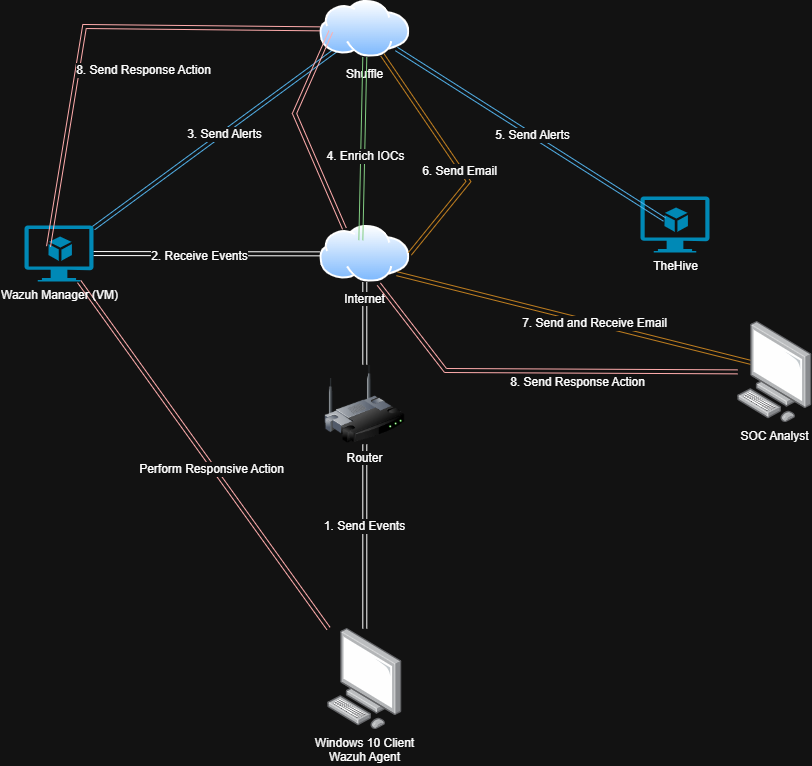

The diagram above was exported from draw.io. Its source (the exported page's mxGraphModel, read from the mxfile embedded in the PNG):
<mxGraphModel dx="2162" dy="1392" grid="0" gridSize="10" guides="1" tooltips="1" connect="1" arrows="1" fold="1" page="0" pageScale="1" pageWidth="850" pageHeight="1100" math="0" shadow="0">
  <root>
    <mxCell id="0" />
    <mxCell id="1" parent="0" />
    <mxCell id="gLckhrxcIlpQy3eqns-o-8" style="edgeStyle=none;curved=1;rounded=0;orthogonalLoop=1;jettySize=auto;html=1;fontSize=12;startArrow=classicThin;startFill=1;shape=link;" edge="1" parent="1" source="gLckhrxcIlpQy3eqns-o-1" target="gLckhrxcIlpQy3eqns-o-2">
      <mxGeometry relative="1" as="geometry" />
    </mxCell>
    <mxCell id="gLckhrxcIlpQy3eqns-o-11" value="1. Send Events" style="edgeLabel;html=1;align=center;verticalAlign=middle;resizable=0;points=[];fontSize=12;" vertex="1" connectable="0" parent="gLckhrxcIlpQy3eqns-o-8">
      <mxGeometry x="0.1047" y="1" relative="1" as="geometry">
        <mxPoint as="offset" />
      </mxGeometry>
    </mxCell>
    <mxCell id="gLckhrxcIlpQy3eqns-o-1" value="Windows 10 Client&lt;div&gt;Wazuh Agent&lt;/div&gt;" style="image;points=[];aspect=fixed;html=1;align=center;shadow=0;dashed=0;image=img/lib/allied_telesis/computer_and_terminals/Personal_Computer.svg;" vertex="1" parent="1">
      <mxGeometry x="199" y="378" width="74.6" height="101.1" as="geometry" />
    </mxCell>
    <mxCell id="gLckhrxcIlpQy3eqns-o-12" style="edgeStyle=none;curved=1;rounded=0;orthogonalLoop=1;jettySize=auto;html=1;fontSize=12;shape=link;" edge="1" parent="1" source="gLckhrxcIlpQy3eqns-o-2" target="gLckhrxcIlpQy3eqns-o-3">
      <mxGeometry relative="1" as="geometry" />
    </mxCell>
    <mxCell id="gLckhrxcIlpQy3eqns-o-2" value="Router" style="image;html=1;image=img/lib/clip_art/networking/Wireless_Router_128x128.png" vertex="1" parent="1">
      <mxGeometry x="196.3" y="114" width="80" height="80" as="geometry" />
    </mxCell>
    <mxCell id="gLckhrxcIlpQy3eqns-o-13" style="edgeStyle=none;curved=1;rounded=0;orthogonalLoop=1;jettySize=auto;html=1;fontSize=12;shape=link;" edge="1" parent="1" source="gLckhrxcIlpQy3eqns-o-3" target="gLckhrxcIlpQy3eqns-o-4">
      <mxGeometry relative="1" as="geometry" />
    </mxCell>
    <mxCell id="gLckhrxcIlpQy3eqns-o-14" value="2. Receive Events" style="edgeLabel;html=1;align=center;verticalAlign=middle;resizable=0;points=[];fontSize=12;" vertex="1" connectable="0" parent="gLckhrxcIlpQy3eqns-o-13">
      <mxGeometry x="0.0719" y="2" relative="1" as="geometry">
        <mxPoint as="offset" />
      </mxGeometry>
    </mxCell>
    <mxCell id="gLckhrxcIlpQy3eqns-o-24" style="edgeStyle=none;curved=1;rounded=0;orthogonalLoop=1;jettySize=auto;html=1;exitX=1;exitY=1;exitDx=0;exitDy=0;fontSize=12;fillColor=#f0a30a;strokeColor=#BD7000;shape=link;entryX=0.399;entryY=0.445;entryDx=0;entryDy=0;entryPerimeter=0;" edge="1" parent="1" source="gLckhrxcIlpQy3eqns-o-3" target="gLckhrxcIlpQy3eqns-o-7">
      <mxGeometry relative="1" as="geometry" />
    </mxCell>
    <mxCell id="gLckhrxcIlpQy3eqns-o-25" value="7. Send and Receive Email" style="edgeLabel;html=1;align=center;verticalAlign=middle;resizable=0;points=[];fontSize=12;" vertex="1" connectable="0" parent="gLckhrxcIlpQy3eqns-o-24">
      <mxGeometry x="0.0635" relative="1" as="geometry">
        <mxPoint as="offset" />
      </mxGeometry>
    </mxCell>
    <mxCell id="gLckhrxcIlpQy3eqns-o-3" value="Internet" style="image;aspect=fixed;perimeter=ellipsePerimeter;html=1;align=center;shadow=0;dashed=0;spacingTop=3;image=img/lib/active_directory/internet_cloud.svg;" vertex="1" parent="1">
      <mxGeometry x="191.29999999999998" y="-25" width="90" height="56.7" as="geometry" />
    </mxCell>
    <mxCell id="gLckhrxcIlpQy3eqns-o-15" style="edgeStyle=none;curved=1;rounded=0;orthogonalLoop=1;jettySize=auto;html=1;fontSize=12;shape=link;fillColor=#1ba1e2;strokeColor=#006EAF;" edge="1" parent="1" source="gLckhrxcIlpQy3eqns-o-4" target="gLckhrxcIlpQy3eqns-o-6">
      <mxGeometry relative="1" as="geometry" />
    </mxCell>
    <mxCell id="gLckhrxcIlpQy3eqns-o-16" value="3. Send Alerts" style="edgeLabel;html=1;align=center;verticalAlign=middle;resizable=0;points=[];fontSize=12;" vertex="1" connectable="0" parent="gLckhrxcIlpQy3eqns-o-15">
      <mxGeometry x="0.0739" y="-1" relative="1" as="geometry">
        <mxPoint as="offset" />
      </mxGeometry>
    </mxCell>
    <mxCell id="gLckhrxcIlpQy3eqns-o-36" style="edgeStyle=none;curved=1;rounded=0;orthogonalLoop=1;jettySize=auto;html=1;fontSize=12;fillColor=#e51400;strokeColor=#B20000;shape=link;" edge="1" parent="1" source="gLckhrxcIlpQy3eqns-o-4" target="gLckhrxcIlpQy3eqns-o-1">
      <mxGeometry relative="1" as="geometry" />
    </mxCell>
    <mxCell id="gLckhrxcIlpQy3eqns-o-37" value="Perform Responsive Action" style="edgeLabel;html=1;align=center;verticalAlign=middle;resizable=0;points=[];fontSize=12;" vertex="1" connectable="0" parent="gLckhrxcIlpQy3eqns-o-36">
      <mxGeometry x="0.0724" y="-2" relative="1" as="geometry">
        <mxPoint as="offset" />
      </mxGeometry>
    </mxCell>
    <mxCell id="gLckhrxcIlpQy3eqns-o-4" value="Wazuh Manager (VM)" style="verticalLabelPosition=bottom;html=1;verticalAlign=top;align=center;strokeColor=none;fillColor=#00BEF2;shape=mxgraph.azure.virtual_machine_feature;pointerEvents=1;" vertex="1" parent="1">
      <mxGeometry x="-104" y="-25" width="69" height="56" as="geometry" />
    </mxCell>
    <mxCell id="gLckhrxcIlpQy3eqns-o-5" value="TheHive" style="verticalLabelPosition=bottom;html=1;verticalAlign=top;align=center;strokeColor=none;fillColor=#00BEF2;shape=mxgraph.azure.virtual_machine_feature;pointerEvents=1;" vertex="1" parent="1">
      <mxGeometry x="512" y="-54" width="69" height="56" as="geometry" />
    </mxCell>
    <mxCell id="gLckhrxcIlpQy3eqns-o-22" style="rounded=0;orthogonalLoop=1;jettySize=auto;html=1;entryX=1;entryY=0.5;entryDx=0;entryDy=0;fontSize=12;shape=link;fillColor=#f0a30a;strokeColor=#BD7000;" edge="1" parent="1" source="gLckhrxcIlpQy3eqns-o-6" target="gLckhrxcIlpQy3eqns-o-3">
      <mxGeometry relative="1" as="geometry">
        <Array as="points">
          <mxPoint x="340" y="-69" />
        </Array>
      </mxGeometry>
    </mxCell>
    <mxCell id="gLckhrxcIlpQy3eqns-o-23" value="6. Send Email" style="edgeLabel;html=1;align=center;verticalAlign=middle;resizable=0;points=[];fontSize=12;" vertex="1" connectable="0" parent="gLckhrxcIlpQy3eqns-o-22">
      <mxGeometry x="0.1324" y="-2" relative="1" as="geometry">
        <mxPoint as="offset" />
      </mxGeometry>
    </mxCell>
    <mxCell id="gLckhrxcIlpQy3eqns-o-6" value="Shuffle" style="image;aspect=fixed;perimeter=ellipsePerimeter;html=1;align=center;shadow=0;dashed=0;spacingTop=3;image=img/lib/active_directory/internet_cloud.svg;" vertex="1" parent="1">
      <mxGeometry x="191.3" y="-250" width="90" height="56.7" as="geometry" />
    </mxCell>
    <mxCell id="gLckhrxcIlpQy3eqns-o-7" value="SOC Analyst" style="image;points=[];aspect=fixed;html=1;align=center;shadow=0;dashed=0;image=img/lib/allied_telesis/computer_and_terminals/Personal_Computer.svg;" vertex="1" parent="1">
      <mxGeometry x="609" y="71" width="74.6" height="101.1" as="geometry" />
    </mxCell>
    <mxCell id="gLckhrxcIlpQy3eqns-o-17" style="edgeStyle=none;curved=1;rounded=0;orthogonalLoop=1;jettySize=auto;html=1;exitX=0.5;exitY=1;exitDx=0;exitDy=0;entryX=0.456;entryY=0.259;entryDx=0;entryDy=0;entryPerimeter=0;fontSize=12;shape=link;fillColor=#008a00;strokeColor=#005700;" edge="1" parent="1" source="gLckhrxcIlpQy3eqns-o-6" target="gLckhrxcIlpQy3eqns-o-3">
      <mxGeometry relative="1" as="geometry" />
    </mxCell>
    <mxCell id="gLckhrxcIlpQy3eqns-o-18" value="4. Enrich IOCs" style="edgeLabel;html=1;align=center;verticalAlign=middle;resizable=0;points=[];fontSize=12;" vertex="1" connectable="0" parent="gLckhrxcIlpQy3eqns-o-17">
      <mxGeometry x="0.0756" y="2" relative="1" as="geometry">
        <mxPoint as="offset" />
      </mxGeometry>
    </mxCell>
    <mxCell id="gLckhrxcIlpQy3eqns-o-19" style="edgeStyle=none;curved=1;rounded=0;orthogonalLoop=1;jettySize=auto;html=1;entryX=0.348;entryY=0.411;entryDx=0;entryDy=0;entryPerimeter=0;fontSize=12;shape=link;fillColor=#1ba1e2;strokeColor=#006EAF;" edge="1" parent="1" source="gLckhrxcIlpQy3eqns-o-6" target="gLckhrxcIlpQy3eqns-o-5">
      <mxGeometry relative="1" as="geometry" />
    </mxCell>
    <mxCell id="gLckhrxcIlpQy3eqns-o-21" value="5. Send Alerts" style="edgeLabel;html=1;align=center;verticalAlign=middle;resizable=0;points=[];fontSize=12;" vertex="1" connectable="0" parent="gLckhrxcIlpQy3eqns-o-19">
      <mxGeometry x="0.0119" relative="1" as="geometry">
        <mxPoint as="offset" />
      </mxGeometry>
    </mxCell>
    <mxCell id="gLckhrxcIlpQy3eqns-o-28" style="edgeStyle=none;curved=1;rounded=0;orthogonalLoop=1;jettySize=auto;html=1;entryX=0.656;entryY=1.035;entryDx=0;entryDy=0;entryPerimeter=0;fontSize=12;shape=link;fillColor=#e51400;strokeColor=#B20000;" edge="1" parent="1" source="gLckhrxcIlpQy3eqns-o-7" target="gLckhrxcIlpQy3eqns-o-3">
      <mxGeometry relative="1" as="geometry">
        <Array as="points">
          <mxPoint x="317" y="120" />
        </Array>
      </mxGeometry>
    </mxCell>
    <mxCell id="gLckhrxcIlpQy3eqns-o-32" value="&lt;span style=&quot;color: rgba(0, 0, 0, 0); font-family: monospace; font-size: 0px; text-align: start;&quot;&gt;%3CmxGraphModel%3E%3Croot%3E%3CmxCell%20id%3D%220%22%2F%3E%3CmxCell%20id%3D%221%22%20parent%3D%220%22%2F%3E%3CmxCell%20id%3D%222%22%20value%3D%228.%20Send%20Response%20Action%22%20style%3D%22edgeLabel%3Bhtml%3D1%3Balign%3Dcenter%3BverticalAlign%3Dmiddle%3Bresizable%3D0%3Bpoints%3D%5B%5D%3BfontSize%3D12%3B%22%20vertex%3D%221%22%20connectable%3D%220%22%20parent%3D%221%22%3E%3CmxGeometry%20x%3D%22449.12885875803613%22%20y%3D%2293.62162538294865%22%20as%3D%22geometry%22%2F%3E%3C%2FmxCell%3E%3C%2Froot%3E%3C%2FmxGraphModel%3E&lt;/span&gt;&lt;span style=&quot;color: rgba(0, 0, 0, 0); font-family: monospace; font-size: 0px; text-align: start;&quot;&gt;%3CmxGraphModel%3E%3Croot%3E%3CmxCell%20id%3D%220%22%2F%3E%3CmxCell%20id%3D%221%22%20parent%3D%220%22%2F%3E%3CmxCell%20id%3D%222%22%20value%3D%228.%20Send%20Response%20Action%22%20style%3D%22edgeLabel%3Bhtml%3D1%3Balign%3Dcenter%3BverticalAlign%3Dmiddle%3Bresizable%3D0%3Bpoints%3D%5B%5D%3BfontSize%3D12%3B%22%20vertex%3D%221%22%20connectable%3D%220%22%20parent%3D%221%22%3E%3CmxGeometry%20x%3D%22449.12885875803613%22%20y%3D%2293.62162538294865%22%20as%3D%22geometry%22%2F%3E%3C%2FmxCell%3E%3C%2Froot%3E%3C%2FmxGraphModel%3E&lt;/span&gt;&lt;span style=&quot;color: rgba(0, 0, 0, 0); font-family: monospace; font-size: 0px; text-align: start;&quot;&gt;%3CmxGraphModel%3E%3Croot%3E%3CmxCell%20id%3D%220%22%2F%3E%3CmxCell%20id%3D%221%22%20parent%3D%220%22%2F%3E%3CmxCell%20id%3D%222%22%20value%3D%228.%20Send%20Response%20Action%22%20style%3D%22edgeLabel%3Bhtml%3D1%3Balign%3Dcenter%3BverticalAlign%3Dmiddle%3Bresizable%3D0%3Bpoints%3D%5B%5D%3BfontSize%3D12%3B%22%20vertex%3D%221%22%20connectable%3D%220%22%20parent%3D%221%22%3E%3CmxGeometry%20x%3D%22449.12885875803613%22%20y%3D%2293.62162538294865%22%20as%3D%22geometry%22%2F%3E%3C%2FmxCell%3E%3C%2Froot%3E%3C%2FmxGraphModel%3&lt;/span&gt;" style="edgeLabel;html=1;align=center;verticalAlign=middle;resizable=0;points=[];fontSize=12;" vertex="1" connectable="0" parent="gLckhrxcIlpQy3eqns-o-28">
      <mxGeometry x="-0.1871" y="-3" relative="1" as="geometry">
        <mxPoint as="offset" />
      </mxGeometry>
    </mxCell>
    <mxCell id="gLckhrxcIlpQy3eqns-o-31" style="edgeStyle=none;curved=1;rounded=0;orthogonalLoop=1;jettySize=auto;html=1;exitX=0.25;exitY=0;exitDx=0;exitDy=0;entryX=0.122;entryY=0.547;entryDx=0;entryDy=0;entryPerimeter=0;fontSize=12;shape=link;fillColor=#e51400;strokeColor=#B20000;" edge="1" parent="1" source="gLckhrxcIlpQy3eqns-o-3" target="gLckhrxcIlpQy3eqns-o-6">
      <mxGeometry relative="1" as="geometry">
        <Array as="points">
          <mxPoint x="166" y="-137" />
        </Array>
      </mxGeometry>
    </mxCell>
    <mxCell id="gLckhrxcIlpQy3eqns-o-33" value="8. Send Response Action" style="edgeLabel;html=1;align=center;verticalAlign=middle;resizable=0;points=[];fontSize=12;" vertex="1" connectable="0" parent="1">
      <mxGeometry x="447.99885875803614" y="131.00162538294865" as="geometry" />
    </mxCell>
    <mxCell id="gLckhrxcIlpQy3eqns-o-34" style="edgeStyle=none;curved=1;rounded=0;orthogonalLoop=1;jettySize=auto;html=1;exitX=0;exitY=0.5;exitDx=0;exitDy=0;entryX=0.348;entryY=0.375;entryDx=0;entryDy=0;entryPerimeter=0;fontSize=12;fillColor=#e51400;strokeColor=#B20000;shape=link;" edge="1" parent="1" source="gLckhrxcIlpQy3eqns-o-6" target="gLckhrxcIlpQy3eqns-o-4">
      <mxGeometry relative="1" as="geometry">
        <Array as="points">
          <mxPoint x="-44" y="-224" />
        </Array>
      </mxGeometry>
    </mxCell>
    <mxCell id="gLckhrxcIlpQy3eqns-o-35" value="8. Send Response Action" style="edgeLabel;html=1;align=center;verticalAlign=middle;resizable=0;points=[];fontSize=12;" vertex="1" connectable="0" parent="gLckhrxcIlpQy3eqns-o-34">
      <mxGeometry x="-0.228" y="43" relative="1" as="geometry">
        <mxPoint as="offset" />
      </mxGeometry>
    </mxCell>
  </root>
</mxGraphModel>